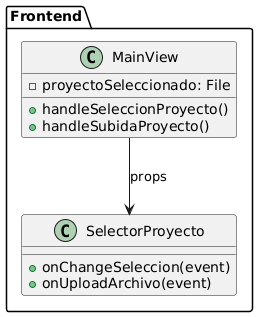

The diagram above was rendered by PlantUML. Its source (embedded in the PNG):
@startuml
package "Frontend" {
    class MainView {
        -proyectoSeleccionado: File
        +handleSeleccionProyecto()
        +handleSubidaProyecto()
    }

    class SelectorProyecto {
        +onChangeSeleccion(event)
        +onUploadArchivo(event)
    }
}

MainView --> SelectorProyecto : props
@enduml